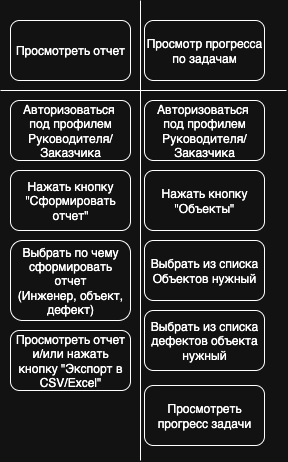

The diagram above was exported from draw.io. Its source (the exported page's mxGraphModel, read from the mxfile embedded in the PNG):
<mxGraphModel dx="786" dy="544" grid="1" gridSize="10" guides="1" tooltips="1" connect="1" arrows="1" fold="1" page="1" pageScale="1" pageWidth="827" pageHeight="1169" math="0" shadow="0">
  <root>
    <mxCell id="0" />
    <mxCell id="1" parent="0" />
    <mxCell id="8H-loegCPkVwtSumcTWQ-1" value="Просмотреть отчет" style="rounded=1;whiteSpace=wrap;html=1;" vertex="1" parent="1">
      <mxGeometry x="134" y="20" width="120" height="60" as="geometry" />
    </mxCell>
    <mxCell id="8H-loegCPkVwtSumcTWQ-2" value="Авторизоваться&amp;nbsp;&lt;div&gt;под профилем&lt;/div&gt;&lt;div&gt;Руководителя/Заказчика&lt;/div&gt;" style="rounded=1;whiteSpace=wrap;html=1;" vertex="1" parent="1">
      <mxGeometry x="134" y="100" width="120" height="60" as="geometry" />
    </mxCell>
    <mxCell id="8H-loegCPkVwtSumcTWQ-3" value="" style="endArrow=none;html=1;rounded=0;" edge="1" parent="1">
      <mxGeometry width="50" height="50" relative="1" as="geometry">
        <mxPoint x="264" y="460" as="sourcePoint" />
        <mxPoint x="264" as="targetPoint" />
      </mxGeometry>
    </mxCell>
    <mxCell id="8H-loegCPkVwtSumcTWQ-4" value="" style="endArrow=none;html=1;rounded=0;" edge="1" parent="1">
      <mxGeometry width="50" height="50" relative="1" as="geometry">
        <mxPoint x="124" y="90" as="sourcePoint" />
        <mxPoint x="410" y="90" as="targetPoint" />
      </mxGeometry>
    </mxCell>
    <mxCell id="8H-loegCPkVwtSumcTWQ-9" value="Просмотр прогресса по задачам" style="rounded=1;whiteSpace=wrap;html=1;" vertex="1" parent="1">
      <mxGeometry x="268" y="20" width="120" height="60" as="geometry" />
    </mxCell>
    <mxCell id="8H-loegCPkVwtSumcTWQ-10" value="Авторизоваться&amp;nbsp;&lt;div&gt;под профилем Руководителя/Заказчика&lt;/div&gt;" style="rounded=1;whiteSpace=wrap;html=1;" vertex="1" parent="1">
      <mxGeometry x="268" y="100" width="120" height="60" as="geometry" />
    </mxCell>
    <mxCell id="8H-loegCPkVwtSumcTWQ-11" value="Нажать кнопку &quot;Объекты&quot;" style="rounded=1;whiteSpace=wrap;html=1;" vertex="1" parent="1">
      <mxGeometry x="268" y="170" width="120" height="60" as="geometry" />
    </mxCell>
    <mxCell id="8H-loegCPkVwtSumcTWQ-12" value="Выбрать из списка&lt;div&gt;Объектов нужный&lt;/div&gt;" style="rounded=1;whiteSpace=wrap;html=1;" vertex="1" parent="1">
      <mxGeometry x="268" y="240" width="120" height="60" as="geometry" />
    </mxCell>
    <mxCell id="8H-loegCPkVwtSumcTWQ-13" value="Выбрать из списка дефектов объекта нужный" style="rounded=1;whiteSpace=wrap;html=1;" vertex="1" parent="1">
      <mxGeometry x="268" y="310" width="120" height="60" as="geometry" />
    </mxCell>
    <mxCell id="8H-loegCPkVwtSumcTWQ-14" value="Просмотреть прогресс задачи" style="rounded=1;whiteSpace=wrap;html=1;" vertex="1" parent="1">
      <mxGeometry x="268" y="385" width="120" height="60" as="geometry" />
    </mxCell>
    <mxCell id="8H-loegCPkVwtSumcTWQ-36" value="Нажать кнопку&lt;br&gt;&quot;Сформировать отчет&quot;" style="rounded=1;whiteSpace=wrap;html=1;" vertex="1" parent="1">
      <mxGeometry x="134" y="170" width="120" height="60" as="geometry" />
    </mxCell>
    <mxCell id="8H-loegCPkVwtSumcTWQ-37" value="Выбрать по чему сформировать отчет&lt;br&gt;(Инженер, объект, дефект)" style="rounded=1;whiteSpace=wrap;html=1;" vertex="1" parent="1">
      <mxGeometry x="134" y="240" width="120" height="80" as="geometry" />
    </mxCell>
    <mxCell id="8H-loegCPkVwtSumcTWQ-38" value="Просмотреть отчет и/или нажать кнопку &quot;Экспорт в CSV/Excel&quot;" style="rounded=1;whiteSpace=wrap;html=1;" vertex="1" parent="1">
      <mxGeometry x="134" y="330" width="120" height="60" as="geometry" />
    </mxCell>
  </root>
</mxGraphModel>